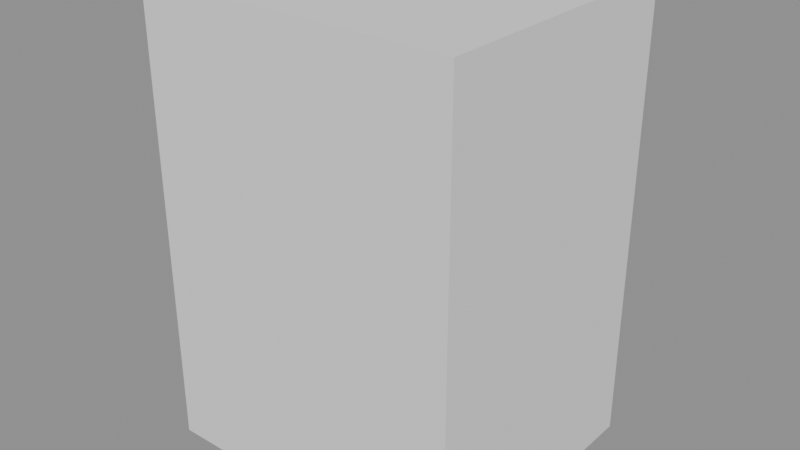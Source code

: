# Source: Fridges.blend  (saved by Blender 4.5.90; exported with 4.5.12 LTS)
import bpy
from mathutils import Matrix  # noqa: F401  (used for matrix-valued properties, if any)

bpy.ops.wm.read_factory_settings(use_empty=True)
scene = bpy.context.scene
scene.name = 'Temp_CashRegister'

# ---- meshes
me_cube = bpy.data.meshes.new('Cube')
me_cube.from_pydata([(-1.0, -1.0, -1.0), (-1.0, -1.0, 1.0), (-1.0, 1.0, -1.0), (-1.0, 1.0, 1.0), (1.0, -1.0, -1.0), (1.0, -1.0, 1.0), (1.0, 1.0, -1.0), (1.0, 1.0, 1.0)], [], [(0, 1, 3, 2), (2, 3, 7, 6), (6, 7, 5, 4), (4, 5, 1, 0), (2, 6, 4, 0), (7, 3, 1, 5)])
_uv = me_cube.uv_layers.new(name='UVMap')
_uv.uv.foreach_set('vector', [0.375, 0.0, 0.625, 0.0, 0.625, 0.25, 0.375, 0.25, 0.375, 0.25, 0.625, 0.25, 0.625, 0.5, 0.375, 0.5, 0.375, 0.5, 0.625, 0.5, 0.625, 0.75, 0.375, 0.75, 0.375, 0.75, 0.625, 0.75, 0.625, 1.0, 0.375, 1.0, 0.125, 0.5, 0.375, 0.5, 0.375, 0.75, 0.125, 0.75, 0.625, 0.5, 0.875, 0.5, 0.875, 0.75, 0.625, 0.75])
me_cube.update()

# ---- objects
ob_cube = bpy.data.objects.new('Cube', me_cube)

# ---- transforms, parenting, visibility, modifiers, constraints
ob_cube.location = (0.0, 0.0, 1.0)
ob_cube.scale = (0.7, 0.6, 1.0)

# ---- collection membership
scene.collection.objects.link(ob_cube)

# ---- scene / render settings (as saved in the file)
scene.frame_start = 1; scene.frame_end = 250; scene.frame_set(1)
scene.render.engine = 'BLENDER_EEVEE_NEXT'
scene.render.image_settings.exr_codec = 'NONE'
scene.render.fps = 25
scene.render.simplify_subdivision_render = 0
scene.render.simplify_child_particles_render = 0.0
scene.eevee.use_volume_custom_range = False
scene.eevee.use_fast_gi = False
scene.eevee.use_shadows = False
scene.view_settings.white_balance_temperature = 0.0
scene.view_settings.white_balance_tint = 0.0
scene.view_settings.white_balance_whitepoint = (2.97, 0.5193, -0.0414)
bpy.context.view_layer.update()

# ---- added for rendering (the .blend has no active camera and no usable light): camera, sun + grey world if the file has none
cam_auto = bpy.data.cameras.new('AutoCamera')
cam_auto.lens = 50.0
cam_auto.sensor_width = 36.0
cam_auto.clip_end = 1000.0
ob_auto_camera = bpy.data.objects.new('AutoCamera', cam_auto)
scene.collection.objects.link(ob_auto_camera)
ob_auto_camera.location = (2.51688, -3.02026, 3.01351)
ob_auto_camera.rotation_euler = (1.09748, -7.21219e-08, 0.694738)
scene.camera = ob_auto_camera
light_auto_sun = bpy.data.lights.new('AutoSun', 'SUN')
light_auto_sun.energy = 3.0
light_auto_sun.angle = 0.0523599
ob_auto_sun = bpy.data.objects.new('AutoSun', light_auto_sun)
scene.collection.objects.link(ob_auto_sun)
ob_auto_sun.rotation_euler = (0.872665, 0.174533, 0.523599)
if scene.world is None:
    world_auto = bpy.data.worlds.new('AutoWorld')
    world_auto.color = (0.3, 0.3, 0.3)
    scene.world = world_auto
bpy.context.view_layer.update()
